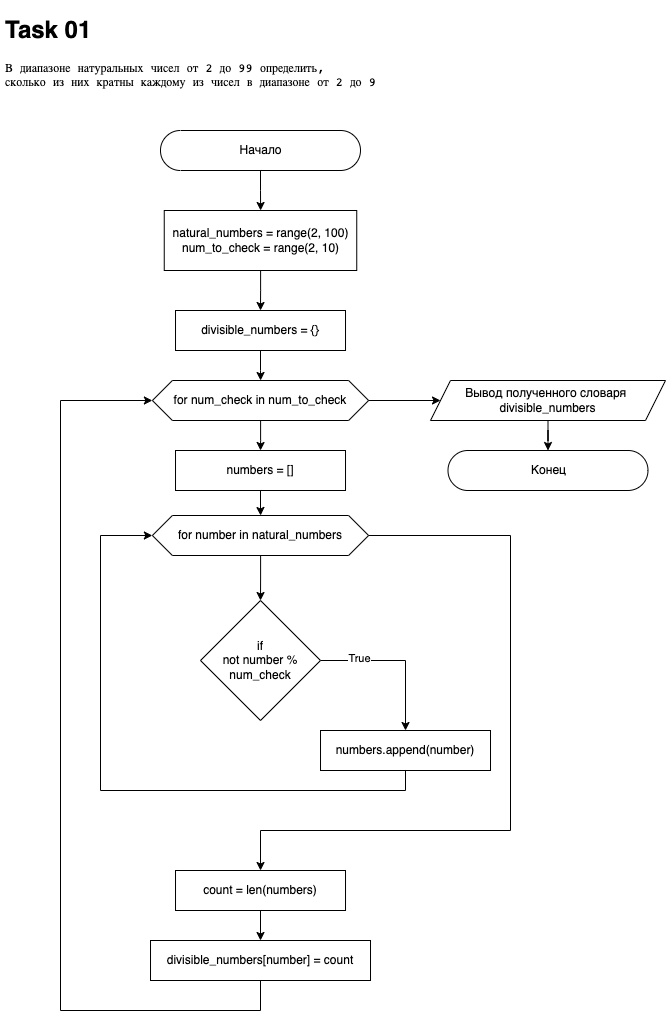

The diagram above was exported from draw.io. Its source (the exported page's mxGraphModel, read from the mxfile embedded in the PNG):
<mxGraphModel dx="823" dy="706" grid="1" gridSize="10" guides="1" tooltips="1" connect="1" arrows="1" fold="1" page="1" pageScale="1" pageWidth="827" pageHeight="1169" math="0" shadow="0">
  <root>
    <mxCell id="0" />
    <mxCell id="1" parent="0" />
    <mxCell id="GnxJ5zco7L0bjmrKQzcV-6" value="" style="edgeStyle=orthogonalEdgeStyle;rounded=0;orthogonalLoop=1;jettySize=auto;html=1;fontColor=default;" parent="1" source="iHiVP27nRD-l-7SxXQwL-1" target="GnxJ5zco7L0bjmrKQzcV-2" edge="1">
      <mxGeometry relative="1" as="geometry" />
    </mxCell>
    <mxCell id="iHiVP27nRD-l-7SxXQwL-1" value="Начало" style="html=1;dashed=0;whitespace=wrap;shape=mxgraph.dfd.start;fontFamily=Helvetica;" parent="1" vertex="1">
      <mxGeometry x="200" y="160" width="200" height="40" as="geometry" />
    </mxCell>
    <mxCell id="JYedmlfN8j_OgTtppLMS-1" value="&lt;h1&gt;Task 01&lt;/h1&gt;&lt;pre style=&quot;font-family: &amp;#34;jetbrains mono&amp;#34; , monospace&quot;&gt;&lt;pre style=&quot;font-family: &amp;#34;jetbrains mono&amp;#34; , monospace&quot;&gt;&lt;pre style=&quot;font-family: &amp;#34;jetbrains mono&amp;#34; , monospace&quot;&gt;&lt;pre style=&quot;font-family: &amp;#34;jetbrains mono&amp;#34; , monospace&quot;&gt;&lt;pre style=&quot;font-family: &amp;#34;jetbrains mono&amp;#34; , monospace&quot;&gt;В диапазоне натуральных чисел от &lt;span&gt;2 &lt;/span&gt;до &lt;span&gt;99 &lt;/span&gt;определить&lt;span&gt;,&lt;br&gt;&lt;/span&gt;сколько из них кратны каждому из чисел в диапазоне от &lt;span&gt;2 &lt;/span&gt;до &lt;span&gt;9&lt;/span&gt;&lt;/pre&gt;&lt;/pre&gt;&lt;/pre&gt;&lt;/pre&gt;&lt;/pre&gt;" style="text;html=1;strokeColor=none;fillColor=none;spacing=5;spacingTop=-20;whiteSpace=wrap;overflow=hidden;rounded=0;labelBackgroundColor=none;fontColor=default;" parent="1" vertex="1">
      <mxGeometry x="40" y="40" width="580" height="130" as="geometry" />
    </mxCell>
    <mxCell id="JYedmlfN8j_OgTtppLMS-2" value="Конец" style="html=1;dashed=0;whitespace=wrap;shape=mxgraph.dfd.start;fontFamily=Helvetica;" parent="1" vertex="1">
      <mxGeometry x="487.5" y="480" width="200" height="40" as="geometry" />
    </mxCell>
    <mxCell id="GnxJ5zco7L0bjmrKQzcV-10" style="edgeStyle=orthogonalEdgeStyle;rounded=0;orthogonalLoop=1;jettySize=auto;html=1;fontColor=default;entryX=0.5;entryY=0;entryDx=0;entryDy=0;exitX=1;exitY=0.5;exitDx=0;exitDy=0;" parent="1" source="avUZw7LyO4wTggwLCPhg-10" target="GnxJ5zco7L0bjmrKQzcV-9" edge="1">
      <mxGeometry relative="1" as="geometry">
        <mxPoint x="408.1199999999998" y="790" as="targetPoint" />
      </mxGeometry>
    </mxCell>
    <mxCell id="GnxJ5zco7L0bjmrKQzcV-11" value="True" style="edgeLabel;html=1;align=center;verticalAlign=middle;resizable=0;points=[];fontColor=default;" parent="GnxJ5zco7L0bjmrKQzcV-10" vertex="1" connectable="0">
      <mxGeometry x="-0.5139" y="3" relative="1" as="geometry">
        <mxPoint as="offset" />
      </mxGeometry>
    </mxCell>
    <mxCell id="avUZw7LyO4wTggwLCPhg-10" value="if&#10;not number % num_check" style="rhombus;dashed=0;fontColor=default;labelBackgroundColor=none;whiteSpace=wrap;" parent="1" vertex="1">
      <mxGeometry x="240.01" y="630" width="120" height="120" as="geometry" />
    </mxCell>
    <mxCell id="1NeTpRyL2nKrOwSiDYAw-10" style="edgeStyle=orthogonalEdgeStyle;rounded=0;orthogonalLoop=1;jettySize=auto;html=1;fontColor=default;" parent="1" source="GnxJ5zco7L0bjmrKQzcV-1" target="1NeTpRyL2nKrOwSiDYAw-4" edge="1">
      <mxGeometry relative="1" as="geometry" />
    </mxCell>
    <mxCell id="QyCqz9x8eIsR88FRmwLS-2" value="" style="edgeStyle=orthogonalEdgeStyle;rounded=0;orthogonalLoop=1;jettySize=auto;html=1;fontColor=default;" parent="1" source="GnxJ5zco7L0bjmrKQzcV-1" target="QyCqz9x8eIsR88FRmwLS-1" edge="1">
      <mxGeometry relative="1" as="geometry" />
    </mxCell>
    <mxCell id="GnxJ5zco7L0bjmrKQzcV-1" value="for num_check in num_to_check" style="shape=hexagon;perimeter=hexagonPerimeter2;whiteSpace=wrap;fixedSize=1;labelBackgroundColor=none;labelBorderColor=none;fontColor=default;" parent="1" vertex="1">
      <mxGeometry x="191.88" y="410" width="216.25" height="40" as="geometry" />
    </mxCell>
    <mxCell id="1NeTpRyL2nKrOwSiDYAw-6" value="" style="edgeStyle=orthogonalEdgeStyle;rounded=0;orthogonalLoop=1;jettySize=auto;html=1;fontColor=default;" parent="1" source="GnxJ5zco7L0bjmrKQzcV-2" target="1NeTpRyL2nKrOwSiDYAw-5" edge="1">
      <mxGeometry relative="1" as="geometry" />
    </mxCell>
    <mxCell id="GnxJ5zco7L0bjmrKQzcV-2" value="natural_numbers = range(2, 100)&#10;num_to_check = range(2, 10)" style="rounded=0;whiteSpace=wrap;labelBackgroundColor=none;fontColor=default;" parent="1" vertex="1">
      <mxGeometry x="203.75" y="240" width="192.5" height="60" as="geometry" />
    </mxCell>
    <mxCell id="GnxJ5zco7L0bjmrKQzcV-8" value="" style="edgeStyle=orthogonalEdgeStyle;rounded=0;orthogonalLoop=1;jettySize=auto;html=1;fontColor=default;" parent="1" source="GnxJ5zco7L0bjmrKQzcV-3" target="avUZw7LyO4wTggwLCPhg-10" edge="1">
      <mxGeometry relative="1" as="geometry" />
    </mxCell>
    <mxCell id="1NeTpRyL2nKrOwSiDYAw-18" style="edgeStyle=orthogonalEdgeStyle;rounded=0;orthogonalLoop=1;jettySize=auto;html=1;entryX=0.5;entryY=0;entryDx=0;entryDy=0;fontColor=default;" parent="1" source="GnxJ5zco7L0bjmrKQzcV-3" target="1NeTpRyL2nKrOwSiDYAw-15" edge="1">
      <mxGeometry relative="1" as="geometry">
        <Array as="points">
          <mxPoint x="550" y="565" />
          <mxPoint x="550" y="860" />
        </Array>
      </mxGeometry>
    </mxCell>
    <mxCell id="GnxJ5zco7L0bjmrKQzcV-3" value="for number in natural_numbers" style="shape=hexagon;perimeter=hexagonPerimeter2;whiteSpace=wrap;fixedSize=1;labelBackgroundColor=none;labelBorderColor=none;fontColor=default;" parent="1" vertex="1">
      <mxGeometry x="191.87" y="545" width="216.25" height="40" as="geometry" />
    </mxCell>
    <mxCell id="1NeTpRyL2nKrOwSiDYAw-3" style="edgeStyle=orthogonalEdgeStyle;rounded=0;orthogonalLoop=1;jettySize=auto;html=1;entryX=0;entryY=0.5;entryDx=0;entryDy=0;fontColor=default;" parent="1" source="GnxJ5zco7L0bjmrKQzcV-9" target="GnxJ5zco7L0bjmrKQzcV-3" edge="1">
      <mxGeometry relative="1" as="geometry">
        <Array as="points">
          <mxPoint x="445" y="820" />
          <mxPoint x="140" y="820" />
          <mxPoint x="140" y="565" />
        </Array>
      </mxGeometry>
    </mxCell>
    <mxCell id="GnxJ5zco7L0bjmrKQzcV-9" value="numbers.append(number)" style="rounded=0;whiteSpace=wrap;labelBackgroundColor=none;fontColor=default;" parent="1" vertex="1">
      <mxGeometry x="360.01" y="760" width="170" height="40" as="geometry" />
    </mxCell>
    <mxCell id="1NeTpRyL2nKrOwSiDYAw-11" value="" style="edgeStyle=orthogonalEdgeStyle;rounded=0;orthogonalLoop=1;jettySize=auto;html=1;fontColor=default;" parent="1" source="1NeTpRyL2nKrOwSiDYAw-4" target="GnxJ5zco7L0bjmrKQzcV-3" edge="1">
      <mxGeometry relative="1" as="geometry" />
    </mxCell>
    <mxCell id="1NeTpRyL2nKrOwSiDYAw-4" value="numbers = []" style="rounded=0;whiteSpace=wrap;labelBackgroundColor=none;fontColor=default;" parent="1" vertex="1">
      <mxGeometry x="215.01" y="480" width="170" height="40" as="geometry" />
    </mxCell>
    <mxCell id="1NeTpRyL2nKrOwSiDYAw-9" style="edgeStyle=orthogonalEdgeStyle;rounded=0;orthogonalLoop=1;jettySize=auto;html=1;fontColor=default;" parent="1" source="1NeTpRyL2nKrOwSiDYAw-5" target="GnxJ5zco7L0bjmrKQzcV-1" edge="1">
      <mxGeometry relative="1" as="geometry" />
    </mxCell>
    <mxCell id="1NeTpRyL2nKrOwSiDYAw-5" value="divisible_numbers = {}" style="rounded=0;whiteSpace=wrap;labelBackgroundColor=none;fontColor=default;" parent="1" vertex="1">
      <mxGeometry x="215.01" y="340" width="170" height="40" as="geometry" />
    </mxCell>
    <mxCell id="1NeTpRyL2nKrOwSiDYAw-19" value="" style="edgeStyle=orthogonalEdgeStyle;rounded=0;orthogonalLoop=1;jettySize=auto;html=1;fontColor=default;" parent="1" source="1NeTpRyL2nKrOwSiDYAw-15" target="1NeTpRyL2nKrOwSiDYAw-17" edge="1">
      <mxGeometry relative="1" as="geometry" />
    </mxCell>
    <mxCell id="1NeTpRyL2nKrOwSiDYAw-15" value="count = len(numbers)" style="rounded=0;whiteSpace=wrap;labelBackgroundColor=none;fontColor=default;" parent="1" vertex="1">
      <mxGeometry x="215.01" y="900" width="170" height="40" as="geometry" />
    </mxCell>
    <mxCell id="1NeTpRyL2nKrOwSiDYAw-20" style="edgeStyle=orthogonalEdgeStyle;rounded=0;orthogonalLoop=1;jettySize=auto;html=1;entryX=0;entryY=0.5;entryDx=0;entryDy=0;fontColor=default;" parent="1" source="1NeTpRyL2nKrOwSiDYAw-17" target="GnxJ5zco7L0bjmrKQzcV-1" edge="1">
      <mxGeometry relative="1" as="geometry">
        <Array as="points">
          <mxPoint x="300" y="1040" />
          <mxPoint x="100" y="1040" />
          <mxPoint x="100" y="430" />
        </Array>
      </mxGeometry>
    </mxCell>
    <mxCell id="1NeTpRyL2nKrOwSiDYAw-17" value="divisible_numbers[number] = count" style="rounded=0;whiteSpace=wrap;labelBackgroundColor=none;fontColor=default;" parent="1" vertex="1">
      <mxGeometry x="190.01" y="970" width="220" height="40" as="geometry" />
    </mxCell>
    <mxCell id="QyCqz9x8eIsR88FRmwLS-3" value="" style="edgeStyle=orthogonalEdgeStyle;rounded=0;orthogonalLoop=1;jettySize=auto;html=1;fontColor=default;" parent="1" source="QyCqz9x8eIsR88FRmwLS-1" target="JYedmlfN8j_OgTtppLMS-2" edge="1">
      <mxGeometry relative="1" as="geometry" />
    </mxCell>
    <mxCell id="QyCqz9x8eIsR88FRmwLS-1" value="Вывод полученного словаря&amp;nbsp;&lt;br&gt;divisible_numbers" style="shape=parallelogram;perimeter=parallelogramPerimeter;whiteSpace=wrap;html=1;fixedSize=1;dashed=0;fontFamily=Helvetica;fontColor=default;labelBackgroundColor=none;" parent="1" vertex="1">
      <mxGeometry x="470" y="410" width="235" height="40" as="geometry" />
    </mxCell>
  </root>
</mxGraphModel>